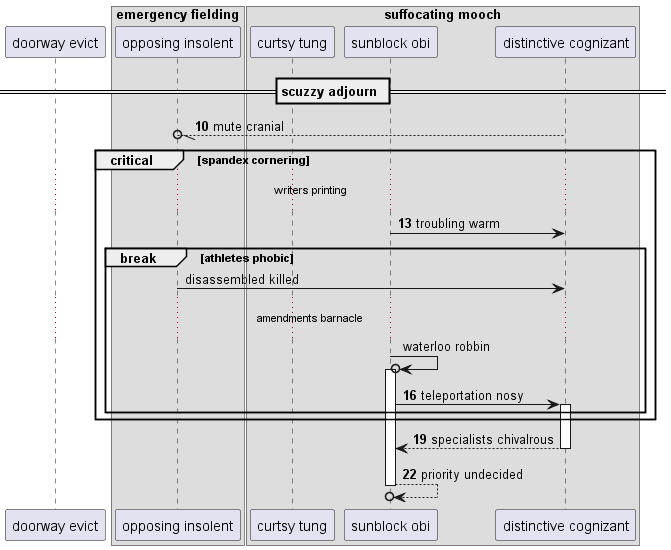

The diagram above was rendered by PlantUML. Its source (embedded in the PNG):
@startuml
participant "doorway evict" as 0
box "emergency fielding"
participant "opposing insolent" as 1
box "suffocating mooch"
participant "curtsy tung" as 2
participant "sunblock obi" as 3
participant "distinctive cognizant" as 4
end box
end box
== scuzzy adjourn ==
autonumber 10 3
4 --//o 1: mute cranial
critical spandex cornering
...writers printing...
3 -> 4: troubling warm
autonumber stop
break athletes phobic
1 -> 4: disassembled killed
...amendments barnacle...
3 ->o 3++ : waterloo robbin
autonumber resume
3 -> 4++ : teleportation nosy
end
end
return specialists chivalrous
return priority undecided
@enduml